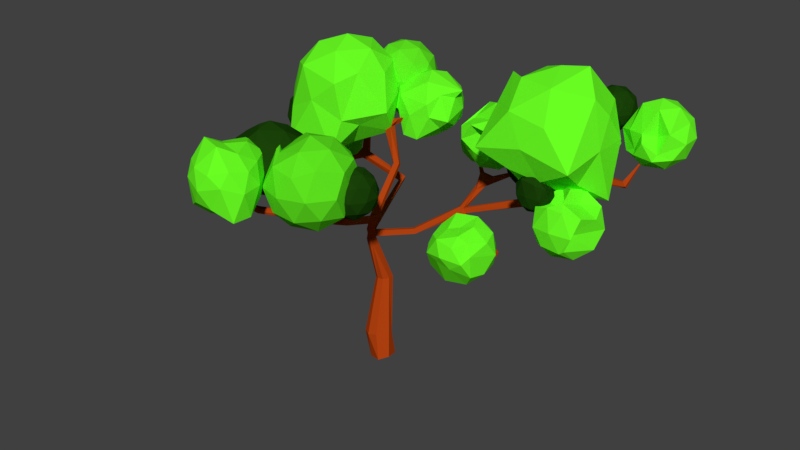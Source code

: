 # Source: lowPolyTree1.blend  (saved by Blender 2.79.0; exported with 4.5.12 LTS)
import bpy
from mathutils import Matrix  # noqa: F401  (used for matrix-valued properties, if any)

bpy.ops.wm.read_factory_settings(use_empty=True)
scene = bpy.context.scene
scene.name = 'Scene'

# ---- collections
col_collection_1 = bpy.data.collections.new('Collection 1'); scene.collection.children.link(col_collection_1)

# ---- materials (node trees are filled in below, after node groups)
mat_leavesprime = bpy.data.materials.new('LeavesPrime')
mat_leavesprime.alpha_threshold = 0.0
mat_leavesprime.use_transparent_shadow = False
mat_leavesprime.diffuse_color = (0.1441, 1.0, 0.01681, 1.0)
mat_leavesprime.roughness = 0.5
mat_material_003 = bpy.data.materials.new('Material.003')
mat_material_003.alpha_threshold = 0.0
mat_material_003.use_transparent_shadow = False
mat_material_003.diffuse_color = (0.1144, 0.7835, 0.0137, 1.0)
mat_material_003.roughness = 0.5
mat_material_019 = bpy.data.materials.new('Material.019')
mat_material_019.alpha_threshold = 0.0
mat_material_019.use_transparent_shadow = False
mat_material_019.diffuse_color = (0.01033, 0.05127, 0.002732, 1.0)
mat_material_019.roughness = 0.5
mat_material_004 = bpy.data.materials.new('Material.004')
mat_material_004.alpha_threshold = 0.0
mat_material_004.use_transparent_shadow = False
mat_material_004.diffuse_color = (0.1144, 0.7835, 0.0137, 1.0)
mat_material_004.roughness = 0.5
mat_material = bpy.data.materials.new('Material')
mat_material.alpha_threshold = 0.0
mat_material.use_transparent_shadow = False
mat_material.diffuse_color = (0.1144, 0.7835, 0.0137, 1.0)
mat_material.roughness = 0.5
mat_material_002 = bpy.data.materials.new('Material.002')
mat_material_002.alpha_threshold = 0.0
mat_material_002.use_transparent_shadow = False
mat_material_002.diffuse_color = (0.1144, 0.7835, 0.0137, 1.0)
mat_material_002.roughness = 0.5
mat_stump = bpy.data.materials.new('Stump')
mat_stump.alpha_threshold = 0.0
mat_stump.use_transparent_shadow = False
mat_stump.diffuse_color = (0.4452, 0.05286, 0.005182, 1.0)
mat_stump.roughness = 0.5
mat_stump.line_color = (0.0, 0.0, 0.0, 1.0)

# ---- material node trees

# ---- world
world_world = bpy.data.worlds.new('World'); scene.world = world_world
world_world.color = (0.05088, 0.05088, 0.05088)
world_world.use_sun_shadow = False
world_world.sun_shadow_jitter_overblur = 0.0
world_world.cycles.sampling_method = 'MANUAL'

# ---- meshes
me_icosphere_010 = bpy.data.meshes.new('Icosphere.010')
me_icosphere_010.from_pydata([(0.0, 0.0, -1.607), (1.163, -0.845, -0.7188), (-0.8166, -1.738, -1.328), (-2.524, 0.3685, -1.632), (-0.4442, 1.367, -0.7188), (1.163, 0.845, -0.7188), (0.786, -1.464, 0.6229), (-1.163, -0.845, 0.7188), (-1.163, 0.845, 0.7188), (0.1944, 1.247, 0.8607), (1.438, 0.0, 0.7188), (0.0, 0.007099, 1.608), (-0.04694, -0.9235, -2.098), (0.6508, -0.5147, -1.478), (0.7744, -1.651, -1.421), (1.632, 0.08992, -1.068), (0.6836, 0.4966, -1.367), (-0.845, 0.0, -1.367), (-1.106, -0.8036, -0.845), (-0.2611, 0.8036, -1.367), (-1.106, 0.8036, -0.845), (0.4225, 1.3, -0.845), (1.862, -0.4194, -0.298), (1.529, 0.4967, 0.0), (0.0, -1.607, 0.0), (0.9848, -1.409, -0.4781), (-1.862, -0.4194, -0.298), (-0.9848, -1.409, -0.4781), (-0.9447, 1.3, 0.0), (-1.529, 0.4967, 0.0), (0.9447, 1.3, 0.0), (0.0, 1.607, 0.0), (1.106, -0.803, 0.8448), (-0.5741, -1.324, 0.8547), (-1.308, 0.002439, 0.8494), (0.03453, 1.08, 1.105), (1.106, 0.8036, 0.845), (0.2348, -0.7818, 1.321), (0.8994, 0.01192, 1.334), (-0.6836, -0.4966, 1.367), (-1.258, 0.4703, 0.6994), (0.2772, 0.8029, 1.348), (6.76, 0.9194, -1.723), (8.083, -0.03009, -0.8796), (6.272, -0.581, -0.748), (4.968, 0.9432, -1.305), (5.816, 2.538, -0.532), (8.036, 1.847, -0.748), (7.357, -0.6786, 0.7212), (5.353, 0.8068, 1.434), (5.483, 1.847, 0.8296), (7.247, 2.42, 0.8296), (8.337, 0.9194, 0.8296), (6.76, 0.9371, 1.869), (6.473, 0.03749, -1.46), (7.51, 0.3743, -1.46), (7.223, -0.5076, -0.8865), (8.517, 0.944, -1.558), (7.51, 1.464, -1.46), (5.832, 0.9194, -1.46), (5.546, 0.03738, -0.8871), (6.473, 1.801, -1.46), (5.546, 1.801, -0.8865), (7.902, 2.522, -0.5651), (8.437, 0.3743, 0.04083), (8.437, 1.464, 0.04083), (6.76, -0.8444, 0.04083), (8.221, -0.7948, -0.3045), (5.082, 0.3743, 0.04083), (5.298, -0.7948, -0.3045), (5.723, 2.346, 0.04083), (5.082, 1.464, 0.04083), (7.796, 2.346, 0.04083), (6.76, 2.683, 0.04083), (8.123, 0.4818, 1.371), (6.182, -0.5814, 0.8899), (5.259, 0.9194, 0.9681), (6.296, 2.346, 0.9681), (7.974, 1.801, 0.9681), (7.046, 0.03749, 1.541), (7.54, 1.099, 1.972), (5.96, 0.2906, 1.538), (6.002, 1.466, 1.544), (7.046, 1.801, 1.541), (0.9729, 1.515, -0.7527), (1.696, 0.9893, -0.1999), (0.6965, 0.6644, -0.1999), (0.07846, 1.515, -0.1999), (0.6965, 2.366, -0.1999), (1.696, 2.041, -0.1999), (1.249, 0.6644, 0.6946), (0.2493, 0.9893, 0.6946), (0.2493, 2.041, 0.6946), (1.249, 2.366, 0.6946), (1.867, 1.515, 0.6946), (0.9729, 1.515, 1.247), (0.8104, 1.015, -0.6033), (1.398, 1.206, -0.6033), (1.236, 0.706, -0.2784), (1.824, 1.515, -0.2784), (1.398, 1.824, -0.6033), (0.4472, 1.515, -0.6033), (0.2847, 1.015, -0.2784), (0.8104, 2.015, -0.6033), (0.2847, 2.015, -0.2784), (1.236, 2.324, -0.2784), (1.924, 1.206, 0.2473), (1.924, 1.824, 0.2473), (0.9729, 0.515, 0.2473), (1.561, 0.706, 0.2473), (0.02182, 1.206, 0.2473), (0.3851, 0.706, 0.2473), (0.3851, 2.324, 0.2473), (0.02182, 1.824, 0.2473), (1.561, 2.324, 0.2473), (0.9729, 2.515, 0.2473), (1.661, 1.015, 0.7731), (0.71, 0.706, 0.7731), (0.1222, 1.515, 0.7731), (0.71, 2.324, 0.7731), (1.661, 2.015, 0.7731), (1.135, 1.015, 1.098), (1.499, 1.515, 1.098), (0.5476, 1.206, 1.098), (0.5476, 1.824, 1.098), (1.135, 2.015, 1.098), (-1.591, 0.3188, -2.38), (-0.8678, -0.2069, -1.827), (-1.868, -0.5318, -1.827), (-2.486, 0.3188, -1.827), (-1.868, 1.169, -1.827), (-0.8678, 0.8445, -1.827), (-1.315, -0.5318, -0.9328), (-2.315, -0.2069, -0.9328), (-2.315, 0.8445, -0.9328), (-1.315, 1.169, -0.9328), (-0.697, 0.3188, -0.9328), (-1.591, 0.3188, -0.38), (-1.754, -0.1812, -2.231), (-1.166, 0.009805, -2.231), (-1.329, -0.4902, -1.906), (-0.7408, 0.3188, -1.906), (-1.166, 0.6278, -2.231), (-2.117, 0.3188, -2.231), (-2.28, -0.1812, -1.906), (-1.754, 0.8188, -2.231), (-2.28, 0.8188, -1.906), (-1.329, 1.128, -1.906), (-0.6403, 0.009803, -1.38), (-0.6403, 0.6278, -1.38), (-1.591, -0.6812, -1.38), (-1.004, -0.4902, -1.38), (-2.542, 0.009803, -1.38), (-2.179, -0.4902, -1.38), (-2.179, 1.128, -1.38), (-2.542, 0.6278, -1.38), (-1.004, 1.128, -1.38), (-1.591, 1.319, -1.38), (-0.9032, -0.1812, -0.8542), (-1.854, -0.4902, -0.8542), (-2.442, 0.3188, -0.8542), (-1.854, 1.128, -0.8542), (-0.9032, 0.8188, -0.8542), (-1.429, -0.1812, -0.5293), (-1.066, 0.3188, -0.5293), (-2.017, 0.009805, -0.5293), (-2.017, 0.6278, -0.5293), (-1.429, 0.8188, -0.5293), (2.547, -4.278, -2.237), (3.508, -4.976, -1.503), (2.18, -5.408, -1.503), (1.359, -4.278, -1.503), (2.18, -3.148, -1.503), (3.385, -3.634, -1.446), (2.914, -5.408, -0.3149), (1.139, -3.945, 0.2086), (1.586, -3.58, -0.3149), (2.914, -3.148, -0.3149), (3.727, -4.28, -0.3146), (2.547, -4.278, 0.4192), (2.332, -4.942, -2.038), (3.112, -4.689, -2.038), (2.896, -5.353, -1.607), (3.677, -4.278, -1.607), (3.112, -3.868, -2.038), (1.849, -4.278, -2.038), (1.633, -4.942, -1.607), (2.332, -3.614, -2.038), (1.662, -3.627, -1.594), (2.896, -3.204, -1.607), (3.81, -4.689, -0.9088), (3.632, -3.972, -0.8625), (2.547, -5.606, -0.9088), (3.328, -5.353, -0.9088), (1.284, -4.689, -0.9088), (1.767, -5.353, -0.9088), (1.767, -3.204, -0.9088), (1.462, -3.972, -0.8625), (3.328, -3.204, -0.9088), (2.547, -2.95, -0.9088), (3.334, -4.951, -0.1536), (2.198, -5.353, -0.2106), (1.542, -4.224, -0.1699), (2.198, -3.204, -0.2106), (3.461, -3.614, -0.2106), (2.763, -4.942, 0.2209), (3.244, -4.288, 0.2092), (1.987, -4.871, -0.03064), (1.982, -3.868, 0.2209), (2.763, -3.614, 0.2209), (1.03, -4.255, -1.736), (1.817, -4.826, -1.135), (0.7302, -5.179, -1.135), (0.1165, -4.28, -1.074), (0.7302, -3.331, -1.135), (1.817, -3.684, -1.135), (1.331, -5.179, -0.1634), (0.07399, -4.658, -0.1887), (0.2443, -3.684, -0.1634), (1.331, -3.331, -0.1634), (2.002, -4.255, -0.1634), (1.03, -4.255, 0.4372), (0.854, -4.798, -1.574), (1.493, -4.591, -1.574), (1.316, -5.134, -1.221), (1.69, -4.37, -0.9388), (1.493, -3.919, -1.574), (0.4593, -4.255, -1.574), (0.2827, -4.798, -1.221), (0.854, -3.712, -1.574), (0.2827, -3.712, -1.221), (1.316, -3.376, -1.221), (2.064, -4.591, -0.6493), (2.064, -3.919, -0.6493), (1.03, -5.342, -0.6493), (1.669, -5.134, -0.6493), (-0.002862, -4.591, -0.6493), (0.3918, -5.134, -0.6493), (0.3918, -3.376, -0.6493), (-0.002862, -3.919, -0.6493), (1.669, -3.376, -0.6493), (1.03, -3.169, -0.6493), (1.797, -4.78, -0.08081), (0.7449, -5.134, -0.07808), (0.1062, -4.255, -0.07809), (0.7449, -3.376, -0.07808), (1.778, -3.712, -0.07809), (1.059, -4.727, 0.3224), (1.602, -4.255, 0.2749), (0.8417, -4.46, 0.3623), (0.5669, -4.082, 0.1624), (1.208, -3.786, 0.224), (1.075, -5.959, -1.662), (1.931, -6.558, -1.469), (0.7981, -6.81, -1.109), (0.08115, -6.033, -1.448), (0.7981, -5.108, -1.109), (1.798, -5.433, -1.109), (1.351, -6.81, -0.2145), (0.3401, -6.455, -0.1215), (0.3509, -5.433, -0.2145), (1.409, -4.893, -0.1277), (1.969, -5.959, -0.2145), (1.075, -5.958, 0.3426), (0.9121, -6.459, -1.512), (1.5, -6.268, -1.512), (1.337, -6.768, -1.187), (2.003, -6.017, -1.453), (1.5, -5.65, -1.512), (0.5488, -5.959, -1.512), (0.3154, -6.51, -1.423), (0.9121, -5.459, -1.512), (0.3863, -5.459, -1.187), (1.337, -5.15, -1.187), (2.091, -6.265, -0.7033), (2.026, -5.65, -0.6617), (1.075, -6.959, -0.6617), (1.698, -6.716, -0.5092), (0.05836, -6.265, -0.7033), (0.4508, -6.716, -0.5092), (0.4867, -5.15, -0.6617), (0.1235, -5.65, -0.6617), (1.662, -5.15, -0.6617), (1.075, -4.959, -0.6617), (1.765, -6.452, -0.115), (0.8116, -6.768, -0.1359), (0.2239, -5.959, -0.1359), (0.6967, -4.723, 0.03613), (1.763, -5.459, -0.1359), (1.283, -6.376, 0.4404), (1.601, -5.958, 0.1918), (0.5978, -6.176, 0.4681), (0.6492, -5.65, 0.189), (1.272, -5.328, 0.2419), (3.379, -3.634, -1.957), (3.921, -4.028, -1.543), (3.172, -4.271, -1.543), (2.71, -3.634, -1.543), (3.172, -2.997, -1.543), (3.921, -3.24, -1.543), (3.586, -4.271, -0.873), (2.837, -4.028, -0.873), (2.837, -3.24, -0.873), (3.586, -2.997, -0.873), (4.049, -3.634, -0.873), (3.379, -3.634, -0.4591), (3.258, -4.008, -1.845), (3.698, -3.865, -1.845), (3.576, -4.24, -1.602), (4.016, -3.634, -1.602), (3.698, -3.403, -1.845), (2.986, -3.634, -1.845), (2.864, -4.008, -1.602), (3.258, -3.26, -1.845), (2.864, -3.26, -1.602), (3.576, -3.028, -1.602), (4.091, -3.865, -1.208), (4.091, -3.403, -1.208), (3.379, -4.383, -1.208), (3.819, -4.24, -1.208), (2.667, -3.865, -1.208), (2.939, -4.24, -1.208), (2.939, -3.028, -1.208), (2.667, -3.403, -1.208), (3.819, -3.028, -1.208), (3.379, -2.885, -1.208), (3.895, -4.008, -0.8142), (3.182, -4.24, -0.8142), (2.742, -3.634, -0.8142), (3.182, -3.028, -0.8142), (3.895, -3.26, -0.8142), (3.501, -4.008, -0.5709), (3.773, -3.634, -0.5709), (3.061, -3.865, -0.5709), (3.061, -3.403, -0.5709), (3.501, -3.26, -0.5709), (-1.695, 1.071, -3.566), (-0.9712, 0.5454, -3.013), (-1.971, 0.2204, -3.013), (-2.589, 1.071, -3.013), (-1.971, 1.922, -3.013), (-0.9712, 1.597, -3.013), (-1.418, 0.2204, -2.119), (-2.418, 0.5454, -2.119), (-2.418, 1.597, -2.119), (-1.418, 1.922, -2.119), (-0.8004, 1.071, -2.119), (-1.695, 1.071, -1.566), (-1.857, 0.5711, -3.416), (-1.269, 0.7621, -3.416), (-1.432, 0.2621, -3.092), (-0.8442, 1.071, -3.092), (-1.269, 1.38, -3.416), (-2.221, 1.071, -3.416), (-2.383, 0.5711, -3.092), (-1.857, 1.571, -3.416), (-2.383, 1.571, -3.092), (-1.432, 1.88, -3.092), (-0.7437, 0.7621, -2.566), (-0.7437, 1.38, -2.566), (-1.695, 0.07109, -2.566), (-1.107, 0.2621, -2.566), (-2.646, 0.7621, -2.566), (-2.283, 0.2621, -2.566), (-2.283, 1.88, -2.566), (-2.646, 1.38, -2.566), (-1.107, 1.88, -2.566), (-1.695, 2.071, -2.566), (-1.007, 0.5711, -2.04), (-1.958, 0.2621, -2.04), (-2.545, 1.071, -2.04), (-1.958, 1.88, -2.04), (-1.007, 1.571, -2.04), (-1.532, 0.5711, -1.715), (-1.169, 1.071, -1.715), (-2.12, 0.7621, -1.715), (-2.12, 1.38, -1.715), (-1.532, 1.571, -1.715), (-2.123, 1.508, -2.133), (-1.4, 0.982, -1.58), (-2.4, 0.657, -1.58), (-3.018, 1.508, -1.58), (-2.4, 2.358, -1.58), (-1.4, 2.033, -1.58), (-1.847, 0.657, -0.6854), (-2.847, 0.982, -0.6854), (-2.847, 2.033, -0.6854), (-1.847, 2.358, -0.6854), (-1.229, 1.508, -0.6855), (-2.123, 1.508, -0.1327), (-2.286, 1.008, -1.983), (-1.698, 1.199, -1.983), (-1.861, 0.6987, -1.658), (-1.273, 1.508, -1.658), (-1.698, 1.817, -1.97), (-2.649, 1.508, -1.983), (-2.812, 1.008, -1.658), (-2.293, 2.019, -1.653), (-2.812, 2.008, -1.658), (-1.861, 2.317, -1.658), (-1.106, 1.17, -1.412), (-1.172, 1.817, -1.133), (-2.123, 0.5077, -1.133), (-1.536, 0.6987, -1.133), (-3.14, 1.17, -1.412), (-2.711, 0.6987, -1.133), (-2.325, 2.024, -1.17), (-3.074, 1.817, -1.133), (-1.921, 2.024, -1.17), (-2.123, 2.508, -1.133), (-1.435, 1.008, -0.6069), (-2.386, 0.6987, -0.6069), (-2.974, 1.508, -0.6069), (-2.386, 2.317, -0.6069), (-1.435, 2.008, -0.6069), (-1.961, 1.008, -0.282), (-1.598, 1.508, -0.282), (-2.549, 1.199, -0.282), (-2.537, 1.822, -0.3), (-1.919, 2.232, -0.6276), (2.231, 1.216, -1.339), (2.95, 0.6723, -0.8186), (1.994, 0.1761, -1.121), (1.336, 1.215, -0.7871), (1.954, 2.067, -0.7861), (2.954, 1.742, -0.7861), (2.739, 0.3124, -0.05267), (1.506, 0.6903, 0.1077), (1.507, 1.742, 0.1084), (2.507, 2.067, 0.1084), (3.165, 1.118, 0.0384), (2.231, 1.217, 0.6572), (2.069, 0.7146, -1.193), (2.656, 0.9074, -1.19), (2.456, 0.2308, -1.176), (3.082, 1.216, -0.8646), (2.656, 1.525, -1.19), (1.705, 1.216, -1.19), (1.546, 0.7011, -0.8916), (2.068, 1.716, -1.19), (1.543, 1.716, -0.8646), (2.494, 2.025, -0.8646), (3.298, 0.6211, -0.5419), (3.199, 1.484, -0.3683), (2.231, 0.1524, -0.4519), (2.806, 0.3498, -0.4405), (1.164, 0.6211, -0.5419), (1.656, 0.3498, -0.4405), (1.643, 2.025, -0.3389), (1.263, 1.484, -0.3683), (2.819, 2.025, -0.3389), (2.231, 2.216, -0.3389), (2.941, 0.719, 0.176), (1.737, 0.3539, 0.02402), (1.356, 1.183, 0.157), (1.968, 2.025, 0.1869), (2.919, 1.716, 0.1869), (2.463, 0.7207, 0.4759), (3.304, 1.28, 0.2435), (1.21, 0.9647, 0.2139), (1.787, 1.528, 0.503), (2.393, 1.716, 0.5118), (5.454, -1.486, -4.07), (6.174, -2.015, -3.515), (5.244, -2.344, -3.169), (4.658, -1.591, -3.443), (5.177, -0.6356, -3.517), (6.177, -0.9605, -3.517), (5.73, -2.337, -2.623), (4.836, -1.982, -2.628), (4.73, -0.9605, -2.623), (5.73, -0.6356, -2.623), (6.288, -1.469, -2.626), (5.454, -1.573, -2.381), (5.291, -1.986, -3.921), (5.879, -1.795, -3.921), (5.661, -2.301, -3.306), (6.27, -1.523, -3.57), (5.879, -1.177, -3.921), (4.928, -1.486, -3.921), (4.766, -1.986, -3.596), (5.291, -0.9862, -3.921), (4.765, -0.9862, -3.596), (5.716, -0.6772, -3.596), (6.154, -2.06, -2.881), (6.396, -1.186, -3.064), (5.454, -2.489, -2.942), (6.039, -2.295, -3.058), (4.754, -2.06, -2.881), (4.868, -2.295, -3.058), (4.866, -0.6772, -3.07), (4.511, -1.186, -3.064), (6.041, -0.6772, -3.07), (5.454, -0.4862, -3.07), (5.961, -1.935, -2.558), (5.19, -2.295, -2.545), (4.724, -1.452, -2.55), (5.191, -0.6772, -2.545), (6.142, -0.9862, -2.545), (5.713, -2.026, -2.392), (5.812, -1.443, -2.295), (5.167, -1.769, -2.437), (5.024, -1.179, -2.226), (5.616, -0.9862, -2.22), (6.961, -0.2358, -1.919), (7.338, -0.5097, -1.631), (6.817, -0.6791, -1.63), (6.495, -0.2358, -1.631), (6.817, 0.2076, -1.631), (7.338, 0.03822, -1.631), (7.182, -0.7067, -0.9151), (6.485, -0.5162, -1.106), (6.584, 0.03822, -1.164), (7.105, 0.2076, -1.164), (7.428, -0.2358, -1.164), (6.961, -0.2368, -0.8671), (6.877, -0.4963, -1.841), (7.183, -0.3968, -1.841), (7.098, -0.6574, -1.671), (7.405, -0.2358, -1.671), (7.183, -0.07472, -1.841), (6.687, -0.2358, -1.841), (6.603, -0.4963, -1.671), (6.877, 0.02481, -1.841), (6.603, 0.02481, -1.671), (7.098, 0.1859, -1.671), (7.457, -0.3968, -1.397), (7.457, -0.07472, -1.397), (6.961, -0.7674, -1.303), (7.32, -0.6609, -1.366), (6.466, -0.3968, -1.397), (6.603, -0.6609, -1.366), (6.655, 0.1859, -1.397), (6.466, -0.07472, -1.397), (7.268, 0.1859, -1.397), (6.961, 0.2854, -1.397), (7.436, -0.5042, -1.052), (6.761, -0.6862, -0.8636), (6.518, -0.2358, -1.123), (6.824, 0.1859, -1.123), (7.32, 0.02481, -1.123), (7.106, -0.5202, -0.7385), (7.245, -0.2363, -0.9491), (6.648, -0.4053, -0.8778), (6.74, -0.07472, -0.9541), (7.046, 0.02481, -0.9541), (4.506, 1.266, -1.838), (5.054, 0.7069, -1.128), (4.199, 0.6004, -1.164), (3.702, 1.249, -1.205), (4.23, 2.116, -1.285), (5.23, 1.791, -1.285), (4.783, 0.4152, -0.3918), (3.829, 0.5597, -0.4761), (3.783, 1.791, -0.3905), (4.783, 2.116, -0.3905), (5.206, 0.8915, -0.4725), (4.506, 1.266, 0.1623), (4.344, 0.7657, -1.688), (4.932, 0.9567, -1.688), (4.779, 0.5147, -1.326), (5.299, 1.255, -1.312), (4.932, 1.575, -1.688), (3.98, 1.266, -1.688), (3.931, 0.7444, -1.263), (4.344, 1.766, -1.688), (3.818, 1.766, -1.363), (4.769, 2.075, -1.363), (5.403, 0.9412, -0.7933), (5.457, 1.575, -0.8377), (4.506, 0.7681, -0.5103), (5.094, 0.4568, -0.8376), (3.61, 0.9412, -0.7933), (3.918, 0.4568, -0.8376), (3.918, 2.075, -0.8377), (3.555, 1.575, -0.8377), (5.094, 2.075, -0.8377), (4.506, 2.266, -0.8377), (5.159, 0.6119, -0.3932), (4.233, 0.4598, -0.3303), (3.882, 0.9234, -0.3423), (4.243, 2.075, -0.312), (5.194, 1.766, -0.312), (4.757, 0.7922, -0.1378), (5.145, 1.327, -0.2001), (3.954, 1.016, -0.3396), (4.081, 1.575, 0.01293), (4.669, 1.766, 0.01293), (5.348, 2.309, -2.704), (5.979, 1.716, -2.028), (5.071, 1.458, -2.151), (4.453, 2.309, -2.151), (5.071, 3.16, -2.151), (6.068, 2.789, -1.919), (5.629, 1.463, -1.262), (4.624, 1.783, -1.256), (4.624, 2.835, -1.256), (5.624, 3.16, -1.256), (6.242, 2.309, -1.256), (5.348, 2.309, -0.7036), (5.185, 1.809, -2.554), (5.773, 2.0, -2.554), (5.611, 1.5, -2.229), (6.198, 2.309, -2.229), (5.774, 2.616, -2.551), (4.822, 2.309, -2.554), (4.678, 1.796, -2.205), (5.056, 2.482, -2.029), (4.665, 2.74, -1.88), (5.611, 3.118, -2.229), (6.255, 1.968, -1.645), (6.299, 2.618, -1.704), (5.348, 1.309, -1.704), (5.919, 1.488, -1.681), (4.441, 1.968, -1.645), (4.777, 1.488, -1.681), (4.76, 3.118, -1.704), (4.397, 2.618, -1.704), (5.936, 3.118, -1.704), (5.348, 3.309, -1.704), (6.043, 1.815, -1.186), (5.045, 1.536, -1.226), (4.497, 2.309, -1.178), (5.085, 3.118, -1.178), (6.036, 2.809, -1.178), (5.696, 1.958, -1.09), (6.162, 2.236, -1.408), (4.626, 2.016, -1.37), (4.907, 2.614, -0.882), (5.51, 2.809, -0.853), (3.646, 1.873, -2.111), (4.129, 1.521, -1.741), (3.461, 1.304, -1.741), (3.047, 1.873, -1.741), (3.461, 2.442, -1.741), (4.129, 2.225, -1.741), (3.83, 1.304, -1.143), (3.162, 1.521, -1.143), (3.162, 2.225, -1.143), (3.83, 2.442, -1.143), (4.244, 1.873, -1.143), (3.646, 1.873, -0.7737), (3.537, 1.539, -2.011), (3.93, 1.666, -2.011), (3.821, 1.332, -1.794), (4.214, 1.873, -1.794), (3.93, 2.08, -2.011), (3.294, 1.873, -2.011), (3.185, 1.539, -1.794), (3.537, 2.207, -2.011), (3.185, 2.207, -1.794), (3.821, 2.414, -1.794), (4.282, 1.666, -1.442), (4.282, 2.08, -1.442), (3.646, 1.204, -1.442), (4.039, 1.332, -1.442), (3.01, 1.666, -1.442), (3.252, 1.332, -1.442), (3.252, 2.414, -1.442), (3.01, 2.08, -1.442), (4.039, 2.414, -1.442), (3.646, 2.542, -1.442), (4.106, 1.539, -1.091), (3.47, 1.332, -1.091), (3.077, 1.873, -1.091), (3.47, 2.414, -1.091), (4.106, 2.207, -1.091), (3.754, 1.539, -0.8735), (3.997, 1.873, -0.8735), (3.361, 1.666, -0.8735), (3.361, 2.08, -0.8735), (3.754, 2.207, -0.8735), (7.956, -0.1441, -2.984), (8.345, -0.9101, -2.43), (7.68, -0.9948, -2.431), (7.084, -0.1603, -2.431), (7.68, 0.7065, -2.431), (8.68, 0.3816, -2.431), (8.195, -0.8797, -1.368), (7.234, -0.6694, -1.538), (7.233, 0.3812, -1.537), (8.233, 0.7065, -1.537), (8.819, -0.1924, -1.598), (7.956, -0.1438, -0.985), (7.794, -0.6441, -2.835), (8.382, -0.4531, -2.835), (8.219, -0.9531, -2.51), (8.802, -0.1475, -2.51), (8.382, 0.1649, -2.835), (7.431, -0.1441, -2.835), (7.403, -0.7406, -2.509), (7.794, 0.3559, -2.835), (7.268, 0.3559, -2.51), (8.219, 0.6649, -2.51), (8.348, -0.8542, -1.981), (8.907, 0.1649, -1.984), (7.956, -1.104, -1.926), (8.541, -0.9552, -1.984), (7.565, -0.8542, -1.981), (7.371, -0.9552, -1.984), (7.369, 0.6649, -1.984), (7.005, 0.1649, -1.984), (8.544, 0.6649, -1.984), (7.956, 0.8559, -1.984), (8.62, -0.6368, -1.481), (7.722, -0.8682, -1.334), (7.139, -0.1934, -1.522), (7.693, 0.6649, -1.458), (8.644, 0.355, -1.459), (8.039, -0.6204, -1.208), (8.213, -0.0637, -1.385), (7.953, -0.3269, -1.528), (7.531, 0.1649, -1.134), (8.119, 0.3559, -1.133), (8.922, 2.701, -1.042), (9.645, 2.176, -0.4887), (8.646, 1.85, -0.4892), (8.028, 2.701, -0.4892), (8.646, 3.551, -0.4892), (9.59, 3.186, -0.3285), (9.104, 2.246, 0.04065), (8.335, 2.101, 0.0846), (8.199, 3.228, 0.4033), (9.198, 3.551, 0.4052), (9.692, 2.864, 0.3849), (8.922, 2.701, 0.958), (8.76, 2.201, -0.8926), (9.347, 2.392, -0.8926), (9.185, 1.892, -0.5677), (9.773, 2.701, -0.5677), (9.347, 3.01, -0.8926), (8.396, 2.701, -0.8926), (8.234, 2.201, -0.5677), (8.76, 3.201, -0.8926), (8.237, 3.198, -0.5579), (9.185, 3.51, -0.5677), (9.873, 2.392, -0.04199), (9.873, 3.01, -0.04199), (8.922, 1.703, -0.04213), (9.26, 1.998, -0.3806), (7.971, 2.392, -0.04199), (8.584, 1.998, -0.3806), (8.334, 3.51, -0.04199), (7.971, 3.01, -0.04199), (9.51, 3.51, -0.04199), (8.922, 3.701, -0.04199), (9.495, 2.138, 0.2149), (8.796, 1.919, 0.1306), (8.175, 2.837, 0.4663), (8.658, 3.511, 0.4794), (9.631, 3.236, 0.3951), (9.084, 2.201, 0.8084), (9.448, 2.701, 0.8087), (8.497, 2.392, 0.8082), (8.396, 3.26, 0.2581), (9.091, 3.224, 0.7614), (7.322, 3.04, -0.4752), (7.802, 2.691, -0.1088), (7.139, 2.476, -0.1088), (6.729, 3.04, -0.1088), (7.139, 3.604, -0.1088), (7.802, 3.388, -0.1088), (7.505, 2.476, 0.4841), (6.842, 2.691, 0.4841), (6.842, 3.388, 0.4841), (7.505, 3.604, 0.4841), (7.915, 3.04, 0.4841), (7.322, 3.04, 0.8505), (7.214, 2.708, -0.3762), (7.604, 2.835, -0.3762), (7.496, 2.503, -0.1609), (7.886, 3.04, -0.1609), (7.604, 3.245, -0.3762), (6.973, 3.04, -0.3762), (6.866, 2.708, -0.1609), (7.214, 3.371, -0.3762), (6.866, 3.371, -0.1609), (7.496, 3.576, -0.1609), (7.952, 2.835, 0.1876), (7.952, 3.245, 0.1876), (7.322, 2.377, 0.1876), (7.712, 2.503, 0.1876), (6.692, 2.835, 0.1876), (6.932, 2.503, 0.1876), (6.932, 3.576, 0.1876), (6.692, 3.245, 0.1876), (7.712, 3.576, 0.1876), (7.322, 3.703, 0.1876), (7.778, 2.708, 0.5361), (7.148, 2.503, 0.5361), (6.758, 3.04, 0.5361), (7.148, 3.576, 0.5361), (7.778, 3.371, 0.5361), (7.43, 2.708, 0.7515), (7.67, 3.04, 0.7515), (7.04, 2.835, 0.7515), (7.04, 3.245, 0.7515), (7.43, 3.371, 0.7515), (1.492, 0.8818, -2.87), (2.372, -1.798, -3.155), (1.993, -1.515, -3.579), (2.177, -1.451, -3.694), (2.286, -0.6274, -1.728), (2.329, -0.5399, -1.781), (2.404, -1.828, -2.9), (2.571, -1.725, -2.873), (-0.339, 0.9779, -2.793), (2.033, -1.499, -3.829), (2.458, -1.529, -7.91), (2.133, -1.276, -3.699), (2.557, -1.691, -3.084), (1.881, -1.315, -3.677), (3.977, 0.6481, -3.064), (1.356, 0.1817, -0.9224), (-0.3624, 1.078, -2.758), (5.695, 1.291, -2.415), (2.268, -1.698, -3.125), (4.26, 1.216, -2.521), (2.483, -1.782, -3.144), (-0.2022, 1.171, -2.624), (6.833, 1.818, -1.372), (-0.456, 1.062, -2.655), (1.814, -1.207, -3.729), (2.458, -1.591, -3.066), (2.061, -1.203, -3.897), (5.825, 1.261, -2.51), (1.652, 0.1866, -0.9141), (5.827, 1.332, -2.565), (-0.08825, 0.9049, -2.658), (2.021, -1.182, -3.716), (6.827, 2.611, -0.338), (6.82, 2.507, -0.5294), (6.612, 2.515, -0.5203), (8.548, 1.839, -1.501), (6.904, 1.752, -1.628), (7.032, 1.941, -1.375), (8.443, 1.783, -1.312), (4.025, 1.525, -2.274), (3.968, 1.38, -2.186), (3.84, 0.5913, -3.066), (3.996, 1.17, -2.512), (6.757, 1.836, -1.75), (6.759, 1.678, -1.637), (3.976, 0.7459, -3.126), (2.911, -0.3822, -3.904), (2.252, -0.7064, -5.355), (1.437, -0.02858, -0.9703), (1.19, 0.009069, -0.8305), (0.5321, -0.01745, -0.9724), (1.462, 0.1051, -0.7577), (-0.4982, 0.868, -2.83), (7.673, 0.955, -2.492), (7.74, 1.049, -2.386), (7.668, 1.159, -2.493), (7.828, 1.119, -2.418), (4.025, 0.6224, -3.369), (5.456, 0.1692, -4.008), (5.376, 0.07277, -3.944), (5.55, 0.1014, -3.962), (-0.3944, 1.038, -2.46), (-0.7178, 1.703, -1.674), (-0.6099, 1.721, -1.565), (-0.6363, 1.578, -1.531), (-0.745, 1.563, -1.639), (2.502, -1.889, -2.843), (2.843, -3.273, -2.511), (2.668, -3.22, -2.448), (2.915, -3.335, -2.136), (3.449, -3.62, -1.667), (2.657, -3.526, -2.449), (2.577, -3.401, -2.284), (0.9698, -4.887, -2.094), (0.9119, -4.8, -1.99), (1.046, -4.819, -1.904), (1.102, -4.905, -2.004), (1.957, -0.8894, -5.415), (2.423, -1.011, -5.334), (2.125, -1.189, -5.357), (2.895, -1.298, -7.668), (3.009, -1.731, -7.56), (2.77, -1.951, -7.66), (2.066, -1.44, -7.065), (2.535, -1.161, -7.023), (2.328, -1.898, -6.931), (2.7, -3.094, -2.378), (2.689, -3.173, -2.539), (1.34, 0.7641, -3.024), (6.994, 1.945, -1.615), (8.393, 1.759, -1.49), (3.837, 0.5983, -3.344), (2.063, -0.7239, -5.407), (1.882, -1.395, -4.002), (3.96, 0.4698, -3.178), (5.45, 0.08858, -3.795), (5.534, 0.2171, -3.857), (2.759, -3.466, -2.227), (2.416, -1.286, -7.752), (2.782, -1.318, -6.94), (2.626, -1.87, -6.857), (2.17, -1.293, -3.859), (7.404, 2.694, -0.1165), (5.147, 1.702, -1.982), (5.101, 1.741, -1.927), (3.61, 1.786, -1.887), (3.596, 1.722, -1.862), (8.779, 2.272, -0.672), (0.5208, 0.01586, -0.9189), (2.342, 0.4332, -0.4897), (-1.242, 0.6545, -3.063), (-1.22, 0.5987, -3.111), (7.944, 0.03883, -2.42), (-2.336, 1.755, -0.9313), (3.4, -3.65, -1.612), (3.43, -3.596, -1.621), (1.075, -6.082, -0.9983), (2.36, -1.801, -7.762), (1.962, -1.383, -3.805), (1.962, -1.383, -3.805), (1.962, -1.383, -3.805), (5.463, -1.856, -3.609), (5.485, -1.849, -3.563), (5.533, -1.851, -3.586), (2.456, -0.5194, -1.735), (2.484, -0.6104, -1.644), (2.339, -0.6863, -1.65), (1.676, -0.03761, -0.8882), (2.352, -1.599, -3.038), (2.087, -1.355, -3.588), (1.421, 0.9085, -3.028), (1.41, 0.7433, -2.874), (-0.1625, 1.052, -2.517), (1.831, -1.128, -3.795), (1.954, -1.025, -3.756), (6.744, 2.594, -0.5452), (6.796, 2.422, -0.4665), (6.66, 2.441, -0.4087), (6.762, 1.934, -1.494), (8.554, 1.74, -1.425), (8.424, 1.932, -1.358), (8.505, 1.912, -1.48), (4.479, 1.382, -2.342), (4.408, 1.349, -2.221), (4.364, 1.472, -2.234), (3.931, 1.424, -2.297), (4.065, 1.443, -2.18), (3.869, 0.7967, -3.147), (4.14, 1.389, -2.481), (4.105, 1.022, -2.576), (5.649, 1.38, -2.621), (5.733, 1.221, -2.44), (5.553, 1.311, -2.537), (4.06, 0.574, -3.213), (3.98, 0.5687, -3.083), (2.975, -0.4574, -3.854), (2.92, -0.4497, -3.704), (2.83, -0.3567, -3.726), (3.905, 0.4544, -3.312), (3.753, 0.6677, -3.117), (2.411, -0.8144, -5.337), (2.315, -1.177, -5.331), (1.892, -1.23, -4.003), (2.102, -1.41, -4.05), (2.342, 0.4937, -0.4918), (1.804, 0.1647, -0.6819), (1.445, 0.1782, -0.7818), (-0.541, 0.8625, -2.711), (5.796, 1.281, -2.704), (5.73, 1.159, -2.678), (5.791, 1.135, -2.541), (7.82, 1.113, -2.563), (7.719, 0.9961, -2.585), (7.685, 0.9784, -2.416), (5.511, -1.857, -3.633), (-0.759, 1.629, -1.683), (-0.6576, 1.747, -1.628), (-0.5957, 1.653, -1.519), (-0.6965, 1.536, -1.577), (2.829, -3.091, -2.392), (2.887, -3.22, -2.412), (2.831, -3.455, -2.38), (1.051, -4.915, -2.075), (0.9059, -4.839, -2.064), (0.9658, -4.787, -1.923), (1.107, -4.867, -1.933), (1.968, -1.084, -5.383), (2.071, -1.733, -6.967), (2.832, -0.3233, -3.855), (4.014, 0.7152, -3.251)], [], [(0, 13, 12), (1, 13, 15), (0, 12, 17), (0, 17, 19), (0, 19, 16), (1, 15, 22), (2, 14, 24), (3, 18, 26), (4, 20, 28), (5, 21, 30), (1, 22, 25), (2, 24, 27), (3, 26, 29), (4, 28, 31), (5, 30, 23), (6, 32, 37), (7, 33, 39), (8, 34, 40), (9, 35, 41), (10, 36, 38), (38, 41, 11), (38, 36, 41), (36, 9, 41), (41, 40, 11), (41, 35, 40), (35, 8, 40), (40, 39, 11), (40, 34, 39), (34, 7, 39), (39, 37, 11), (39, 33, 37), (33, 6, 37), (37, 38, 11), (37, 32, 38), (32, 10, 38), (23, 36, 10), (23, 30, 36), (30, 9, 36), (31, 35, 9), (31, 28, 35), (28, 8, 35), (29, 34, 8), (29, 26, 34), (26, 7, 34), (27, 33, 7), (27, 24, 33), (24, 6, 33), (25, 32, 6), (25, 22, 32), (22, 10, 32), (30, 31, 9), (30, 21, 31), (21, 4, 31), (28, 29, 8), (28, 20, 29), (20, 3, 29), (26, 27, 7), (26, 18, 27), (18, 2, 27), (24, 25, 6), (24, 14, 25), (14, 1, 25), (22, 23, 10), (22, 15, 23), (15, 5, 23), (16, 21, 5), (16, 19, 21), (19, 4, 21), (19, 20, 4), (19, 17, 20), (17, 3, 20), (17, 18, 3), (17, 12, 18), (12, 2, 18), (15, 16, 5), (15, 13, 16), (13, 0, 16), (12, 14, 2), (12, 13, 14), (13, 1, 14), (42, 55, 54), (43, 55, 57), (42, 54, 59), (42, 59, 61), (42, 61, 58), (43, 57, 64), (44, 56, 66), (45, 60, 68), (46, 62, 70), (47, 63, 72), (43, 64, 67), (44, 66, 69), (45, 68, 71), (46, 70, 73), (47, 72, 65), (48, 74, 79), (49, 75, 81), (50, 76, 82), (51, 77, 83), (52, 78, 80), (80, 83, 53), (80, 78, 83), (78, 51, 83), (83, 82, 53), (83, 77, 82), (77, 50, 82), (82, 81, 53), (82, 76, 81), (76, 49, 81), (81, 79, 53), (81, 75, 79), (75, 48, 79), (79, 80, 53), (79, 74, 80), (74, 52, 80), (65, 78, 52), (65, 72, 78), (72, 51, 78), (73, 77, 51), (73, 70, 77), (70, 50, 77), (71, 76, 50), (71, 68, 76), (68, 49, 76), (69, 75, 49), (69, 66, 75), (66, 48, 75), (67, 74, 48), (67, 64, 74), (64, 52, 74), (72, 73, 51), (72, 63, 73), (63, 46, 73), (70, 71, 50), (70, 62, 71), (62, 45, 71), (68, 69, 49), (68, 60, 69), (60, 44, 69), (66, 67, 48), (66, 56, 67), (56, 43, 67), (64, 65, 52), (64, 57, 65), (57, 47, 65), (58, 63, 47), (58, 61, 63), (61, 46, 63), (61, 62, 46), (61, 59, 62), (59, 45, 62), (59, 60, 45), (59, 54, 60), (54, 44, 60), (57, 58, 47), (57, 55, 58), (55, 42, 58), (54, 56, 44), (54, 55, 56), (55, 43, 56), (84, 97, 96), (85, 97, 99), (84, 96, 101), (84, 101, 103), (84, 103, 100), (85, 99, 106), (86, 98, 108), (87, 102, 110), (88, 104, 112), (89, 105, 114), (85, 106, 109), (86, 108, 111), (87, 110, 113), (88, 112, 115), (89, 114, 107), (90, 116, 121), (91, 117, 123), (92, 118, 124), (93, 119, 125), (94, 120, 122), (122, 125, 95), (122, 120, 125), (120, 93, 125), (125, 124, 95), (125, 119, 124), (119, 92, 124), (124, 123, 95), (124, 118, 123), (118, 91, 123), (123, 121, 95), (123, 117, 121), (117, 90, 121), (121, 122, 95), (121, 116, 122), (116, 94, 122), (107, 120, 94), (107, 114, 120), (114, 93, 120), (115, 119, 93), (115, 112, 119), (112, 92, 119), (113, 118, 92), (113, 110, 118), (110, 91, 118), (111, 117, 91), (111, 108, 117), (108, 90, 117), (109, 116, 90), (109, 106, 116), (106, 94, 116), (114, 115, 93), (114, 105, 115), (105, 88, 115), (112, 113, 92), (112, 104, 113), (104, 87, 113), (110, 111, 91), (110, 102, 111), (102, 86, 111), (108, 109, 90), (108, 98, 109), (98, 85, 109), (106, 107, 94), (106, 99, 107), (99, 89, 107), (100, 105, 89), (100, 103, 105), (103, 88, 105), (103, 104, 88), (103, 101, 104), (101, 87, 104), (101, 102, 87), (101, 96, 102), (96, 86, 102), (99, 100, 89), (99, 97, 100), (97, 84, 100), (96, 98, 86), (96, 97, 98), (97, 85, 98), (126, 139, 138), (127, 139, 141), (126, 138, 143), (126, 143, 145), (126, 145, 142), (127, 141, 148), (128, 140, 150), (129, 144, 152), (130, 146, 154), (131, 147, 156), (127, 148, 151), (128, 150, 153), (129, 152, 155), (130, 154, 157), (131, 156, 149), (132, 158, 163), (133, 159, 165), (134, 160, 166), (135, 161, 167), (136, 162, 164), (164, 167, 137), (164, 162, 167), (162, 135, 167), (167, 166, 137), (167, 161, 166), (161, 134, 166), (166, 165, 137), (166, 160, 165), (160, 133, 165), (165, 163, 137), (165, 159, 163), (159, 132, 163), (163, 164, 137), (163, 158, 164), (158, 136, 164), (149, 162, 136), (149, 156, 162), (156, 135, 162), (157, 161, 135), (157, 154, 161), (154, 134, 161), (155, 160, 134), (155, 152, 160), (152, 133, 160), (153, 159, 133), (153, 150, 159), (150, 132, 159), (151, 158, 132), (151, 148, 158), (148, 136, 158), (156, 157, 135), (156, 147, 157), (147, 130, 157), (154, 155, 134), (154, 146, 155), (146, 129, 155), (152, 153, 133), (152, 144, 153), (144, 128, 153), (150, 151, 132), (150, 140, 151), (140, 127, 151), (148, 149, 136), (148, 141, 149), (141, 131, 149), (142, 147, 131), (142, 145, 147), (145, 130, 147), (145, 146, 130), (145, 143, 146), (143, 129, 146), (143, 144, 129), (143, 138, 144), (138, 128, 144), (141, 142, 131), (141, 139, 142), (139, 126, 142), (138, 140, 128), (138, 139, 140), (139, 127, 140), (168, 181, 180), (169, 181, 183), (168, 180, 185), (168, 185, 187), (168, 187, 184), (169, 183, 190), (170, 182, 192), (171, 186, 194), (172, 188, 196), (173, 189, 198), (169, 190, 193), (170, 192, 195), (171, 194, 197), (172, 196, 199), (173, 198, 191), (174, 200, 205), (175, 201, 207), (176, 202, 208), (177, 203, 209), (178, 204, 206), (206, 209, 179), (206, 204, 209), (204, 177, 209), (209, 208, 179), (209, 203, 208), (203, 176, 208), (208, 207, 179), (208, 202, 207), (202, 175, 207), (207, 205, 179), (207, 201, 205), (201, 174, 205), (205, 206, 179), (205, 200, 206), (200, 178, 206), (191, 204, 178), (191, 198, 204), (198, 177, 204), (199, 203, 177), (199, 196, 203), (196, 176, 203), (197, 202, 176), (197, 194, 202), (194, 175, 202), (195, 201, 175), (195, 192, 201), (192, 174, 201), (193, 200, 174), (193, 190, 200), (190, 178, 200), (198, 199, 177), (198, 189, 199), (189, 172, 199), (196, 197, 176), (196, 188, 197), (188, 171, 197), (194, 195, 175), (194, 186, 195), (186, 170, 195), (192, 193, 174), (192, 182, 193), (182, 169, 193), (190, 191, 178), (190, 183, 191), (183, 173, 191), (184, 189, 173), (184, 187, 189), (187, 172, 189), (187, 188, 172), (187, 185, 188), (185, 171, 188), (185, 186, 171), (185, 180, 186), (180, 170, 186), (183, 184, 173), (183, 181, 184), (181, 168, 184), (180, 182, 170), (180, 181, 182), (181, 169, 182), (210, 223, 222), (211, 223, 225), (210, 222, 227), (210, 227, 229), (210, 229, 226), (211, 225, 232), (212, 224, 234), (213, 228, 236), (214, 230, 238), (215, 231, 240), (211, 232, 235), (212, 234, 237), (213, 236, 239), (214, 238, 241), (215, 240, 233), (216, 242, 247), (217, 243, 249), (218, 244, 250), (219, 245, 251), (220, 246, 248), (248, 251, 221), (248, 246, 251), (246, 219, 251), (251, 250, 221), (251, 245, 250), (245, 218, 250), (250, 249, 221), (250, 244, 249), (244, 217, 249), (249, 247, 221), (249, 243, 247), (243, 216, 247), (247, 248, 221), (247, 242, 248), (242, 220, 248), (233, 246, 220), (233, 240, 246), (240, 219, 246), (241, 245, 219), (241, 238, 245), (238, 218, 245), (239, 244, 218), (239, 236, 244), (236, 217, 244), (237, 243, 217), (237, 234, 243), (234, 216, 243), (235, 242, 216), (235, 232, 242), (232, 220, 242), (240, 241, 219), (240, 231, 241), (231, 214, 241), (238, 239, 218), (238, 230, 239), (230, 213, 239), (236, 237, 217), (236, 228, 237), (228, 212, 237), (234, 235, 216), (234, 224, 235), (224, 211, 235), (232, 233, 220), (232, 225, 233), (225, 215, 233), (226, 231, 215), (226, 229, 231), (229, 214, 231), (229, 230, 214), (229, 227, 230), (227, 213, 230), (227, 228, 213), (227, 222, 228), (222, 212, 228), (225, 226, 215), (225, 223, 226), (223, 210, 226), (222, 224, 212), (222, 223, 224), (223, 211, 224), (252, 265, 264), (253, 265, 267), (252, 264, 269), (252, 269, 271), (252, 271, 268), (253, 267, 274), (254, 266, 276), (255, 270, 278), (256, 272, 280), (257, 273, 282), (253, 274, 277), (254, 276, 279), (255, 278, 281), (256, 280, 283), (257, 282, 275), (258, 284, 289), (259, 285, 291), (260, 286, 292), (261, 287, 293), (262, 288, 290), (290, 293, 263), (290, 288, 293), (288, 261, 293), (293, 292, 263), (293, 287, 292), (287, 260, 292), (292, 291, 263), (292, 286, 291), (286, 259, 291), (291, 289, 263), (291, 285, 289), (285, 258, 289), (289, 290, 263), (289, 284, 290), (284, 262, 290), (275, 288, 262), (275, 282, 288), (282, 261, 288), (283, 287, 261), (283, 280, 287), (280, 260, 287), (281, 286, 260), (281, 278, 286), (278, 259, 286), (279, 285, 259), (279, 276, 285), (276, 258, 285), (277, 284, 258), (277, 274, 284), (274, 262, 284), (282, 283, 261), (282, 273, 283), (273, 256, 283), (280, 281, 260), (280, 272, 281), (272, 255, 281), (278, 279, 259), (278, 270, 279), (270, 254, 279), (276, 277, 258), (276, 266, 277), (266, 253, 277), (274, 275, 262), (274, 267, 275), (267, 257, 275), (268, 273, 257), (268, 271, 273), (271, 256, 273), (271, 272, 256), (271, 269, 272), (269, 255, 272), (269, 270, 255), (269, 264, 270), (264, 254, 270), (267, 268, 257), (267, 265, 268), (265, 252, 268), (264, 266, 254), (264, 265, 266), (265, 253, 266), (294, 307, 306), (295, 307, 309), (294, 306, 311), (294, 311, 313), (294, 313, 310), (295, 309, 316), (296, 308, 318), (297, 312, 320), (298, 314, 322), (299, 315, 324), (295, 316, 319), (296, 318, 321), (297, 320, 323), (298, 322, 325), (299, 324, 317), (300, 326, 331), (301, 327, 333), (302, 328, 334), (303, 329, 335), (304, 330, 332), (332, 335, 305), (332, 330, 335), (330, 303, 335), (335, 334, 305), (335, 329, 334), (329, 302, 334), (334, 333, 305), (334, 328, 333), (328, 301, 333), (333, 331, 305), (333, 327, 331), (327, 300, 331), (331, 332, 305), (331, 326, 332), (326, 304, 332), (317, 330, 304), (317, 324, 330), (324, 303, 330), (325, 329, 303), (325, 322, 329), (322, 302, 329), (323, 328, 302), (323, 320, 328), (320, 301, 328), (321, 327, 301), (321, 318, 327), (318, 300, 327), (319, 326, 300), (319, 316, 326), (316, 304, 326), (324, 325, 303), (324, 315, 325), (315, 298, 325), (322, 323, 302), (322, 314, 323), (314, 297, 323), (320, 321, 301), (320, 312, 321), (312, 296, 321), (318, 319, 300), (318, 308, 319), (308, 295, 319), (316, 317, 304), (316, 309, 317), (309, 299, 317), (310, 315, 299), (310, 313, 315), (313, 298, 315), (313, 314, 298), (313, 311, 314), (311, 297, 314), (311, 312, 297), (311, 306, 312), (306, 296, 312), (309, 310, 299), (309, 307, 310), (307, 294, 310), (306, 308, 296), (306, 307, 308), (307, 295, 308), (336, 349, 348), (337, 349, 351), (336, 348, 353), (336, 353, 355), (336, 355, 352), (337, 351, 358), (338, 350, 360), (339, 354, 362), (340, 356, 364), (341, 357, 366), (337, 358, 361), (338, 360, 363), (339, 362, 365), (340, 364, 367), (341, 366, 359), (342, 368, 373), (343, 369, 375), (344, 370, 376), (345, 371, 377), (346, 372, 374), (374, 377, 347), (374, 372, 377), (372, 345, 377), (377, 376, 347), (377, 371, 376), (371, 344, 376), (376, 375, 347), (376, 370, 375), (370, 343, 375), (375, 373, 347), (375, 369, 373), (369, 342, 373), (373, 374, 347), (373, 368, 374), (368, 346, 374), (359, 372, 346), (359, 366, 372), (366, 345, 372), (367, 371, 345), (367, 364, 371), (364, 344, 371), (365, 370, 344), (365, 362, 370), (362, 343, 370), (363, 369, 343), (363, 360, 369), (360, 342, 369), (361, 368, 342), (361, 358, 368), (358, 346, 368), (366, 367, 345), (366, 357, 367), (357, 340, 367), (364, 365, 344), (364, 356, 365), (356, 339, 365), (362, 363, 343), (362, 354, 363), (354, 338, 363), (360, 361, 342), (360, 350, 361), (350, 337, 361), (358, 359, 346), (358, 351, 359), (351, 341, 359), (352, 357, 341), (352, 355, 357), (355, 340, 357), (355, 356, 340), (355, 353, 356), (353, 339, 356), (353, 354, 339), (353, 348, 354), (348, 338, 354), (351, 352, 341), (351, 349, 352), (349, 336, 352), (348, 350, 338), (348, 349, 350), (349, 337, 350), (378, 391, 390), (379, 391, 393), (378, 390, 395), (378, 395, 397), (378, 397, 394), (379, 393, 400), (380, 392, 402), (381, 396, 404), (382, 398, 406), (383, 399, 408), (379, 400, 403), (380, 402, 405), (381, 404, 407), (382, 406, 409), (383, 408, 401), (384, 410, 415), (385, 411, 417), (386, 412, 418), (387, 413, 419), (388, 414, 416), (416, 419, 389), (416, 414, 419), (414, 387, 419), (419, 418, 389), (419, 413, 418), (413, 386, 418), (418, 417, 389), (418, 412, 417), (412, 385, 417), (417, 415, 389), (417, 411, 415), (411, 384, 415), (415, 416, 389), (415, 410, 416), (410, 388, 416), (401, 414, 388), (401, 408, 414), (408, 387, 414), (409, 413, 387), (409, 406, 413), (406, 386, 413), (407, 412, 386), (407, 404, 412), (404, 385, 412), (405, 411, 385), (405, 402, 411), (402, 384, 411), (403, 410, 384), (403, 400, 410), (400, 388, 410), (408, 409, 387), (408, 399, 409), (399, 382, 409), (406, 407, 386), (406, 398, 407), (398, 381, 407), (404, 405, 385), (404, 396, 405), (396, 380, 405), (402, 403, 384), (402, 392, 403), (392, 379, 403), (400, 401, 388), (400, 393, 401), (393, 383, 401), (394, 399, 383), (394, 397, 399), (397, 382, 399), (397, 398, 382), (397, 395, 398), (395, 381, 398), (395, 396, 381), (395, 390, 396), (390, 380, 396), (393, 394, 383), (393, 391, 394), (391, 378, 394), (390, 392, 380), (390, 391, 392), (391, 379, 392), (420, 433, 432), (421, 433, 435), (420, 432, 437), (420, 437, 439), (420, 439, 436), (421, 435, 442), (422, 434, 444), (423, 438, 446), (424, 440, 448), (425, 441, 450), (421, 442, 445), (422, 444, 447), (423, 446, 449), (424, 448, 451), (425, 450, 443), (426, 452, 457), (427, 453, 459), (428, 454, 460), (429, 455, 461), (430, 456, 458), (458, 461, 431), (458, 456, 461), (456, 429, 461), (461, 460, 431), (461, 455, 460), (455, 428, 460), (460, 459, 431), (460, 454, 459), (454, 427, 459), (459, 457, 431), (459, 453, 457), (453, 426, 457), (457, 458, 431), (457, 452, 458), (452, 430, 458), (443, 456, 430), (443, 450, 456), (450, 429, 456), (451, 455, 429), (451, 448, 455), (448, 428, 455), (449, 454, 428), (449, 446, 454), (446, 427, 454), (447, 453, 427), (447, 444, 453), (444, 426, 453), (445, 452, 426), (445, 442, 452), (442, 430, 452), (450, 451, 429), (450, 441, 451), (441, 424, 451), (448, 449, 428), (448, 440, 449), (440, 423, 449), (446, 447, 427), (446, 438, 447), (438, 422, 447), (444, 445, 426), (444, 434, 445), (434, 421, 445), (442, 443, 430), (442, 435, 443), (435, 425, 443), (436, 441, 425), (436, 439, 441), (439, 424, 441), (439, 440, 424), (439, 437, 440), (437, 423, 440), (437, 438, 423), (437, 432, 438), (432, 422, 438), (435, 436, 425), (435, 433, 436), (433, 420, 436), (432, 434, 422), (432, 433, 434), (433, 421, 434), (462, 475, 474), (463, 475, 477), (462, 474, 479), (462, 479, 481), (462, 481, 478), (463, 477, 484), (464, 476, 486), (465, 480, 488), (466, 482, 490), (467, 483, 492), (463, 484, 487), (464, 486, 489), (465, 488, 491), (466, 490, 493), (467, 492, 485), (468, 494, 499), (469, 495, 501), (470, 496, 502), (471, 497, 503), (472, 498, 500), (500, 503, 473), (500, 498, 503), (498, 471, 503), (503, 502, 473), (503, 497, 502), (497, 470, 502), (502, 501, 473), (502, 496, 501), (496, 469, 501), (501, 499, 473), (501, 495, 499), (495, 468, 499), (499, 500, 473), (499, 494, 500), (494, 472, 500), (485, 498, 472), (485, 492, 498), (492, 471, 498), (493, 497, 471), (493, 490, 497), (490, 470, 497), (491, 496, 470), (491, 488, 496), (488, 469, 496), (489, 495, 469), (489, 486, 495), (486, 468, 495), (487, 494, 468), (487, 484, 494), (484, 472, 494), (492, 493, 471), (492, 483, 493), (483, 466, 493), (490, 491, 470), (490, 482, 491), (482, 465, 491), (488, 489, 469), (488, 480, 489), (480, 464, 489), (486, 487, 468), (486, 476, 487), (476, 463, 487), (484, 485, 472), (484, 477, 485), (477, 467, 485), (478, 483, 467), (478, 481, 483), (481, 466, 483), (481, 482, 466), (481, 479, 482), (479, 465, 482), (479, 480, 465), (479, 474, 480), (474, 464, 480), (477, 478, 467), (477, 475, 478), (475, 462, 478), (474, 476, 464), (474, 475, 476), (475, 463, 476), (504, 517, 516), (505, 517, 519), (504, 516, 521), (504, 521, 523), (504, 523, 520), (505, 519, 526), (506, 518, 528), (507, 522, 530), (508, 524, 532), (509, 525, 534), (505, 526, 529), (506, 528, 531), (507, 530, 533), (508, 532, 535), (509, 534, 527), (510, 536, 541), (511, 537, 543), (512, 538, 544), (513, 539, 545), (514, 540, 542), (542, 545, 515), (542, 540, 545), (540, 513, 545), (545, 544, 515), (545, 539, 544), (539, 512, 544), (544, 543, 515), (544, 538, 543), (538, 511, 543), (543, 541, 515), (543, 537, 541), (537, 510, 541), (541, 542, 515), (541, 536, 542), (536, 514, 542), (527, 540, 514), (527, 534, 540), (534, 513, 540), (535, 539, 513), (535, 532, 539), (532, 512, 539), (533, 538, 512), (533, 530, 538), (530, 511, 538), (531, 537, 511), (531, 528, 537), (528, 510, 537), (529, 536, 510), (529, 526, 536), (526, 514, 536), (534, 535, 513), (534, 525, 535), (525, 508, 535), (532, 533, 512), (532, 524, 533), (524, 507, 533), (530, 531, 511), (530, 522, 531), (522, 506, 531), (528, 529, 510), (528, 518, 529), (518, 505, 529), (526, 527, 514), (526, 519, 527), (519, 509, 527), (520, 525, 509), (520, 523, 525), (523, 508, 525), (523, 524, 508), (523, 521, 524), (521, 507, 524), (521, 522, 507), (521, 516, 522), (516, 506, 522), (519, 520, 509), (519, 517, 520), (517, 504, 520), (516, 518, 506), (516, 517, 518), (517, 505, 518), (546, 559, 558), (547, 559, 561), (546, 558, 563), (546, 563, 565), (546, 565, 562), (547, 561, 568), (548, 560, 570), (549, 564, 572), (550, 566, 574), (551, 567, 576), (547, 568, 571), (548, 570, 573), (549, 572, 575), (550, 574, 577), (551, 576, 569), (552, 578, 583), (553, 579, 585), (554, 580, 586), (555, 581, 587), (556, 582, 584), (584, 587, 557), (584, 582, 587), (582, 555, 587), (587, 586, 557), (587, 581, 586), (581, 554, 586), (586, 585, 557), (586, 580, 585), (580, 553, 585), (585, 583, 557), (585, 579, 583), (579, 552, 583), (583, 584, 557), (583, 578, 584), (578, 556, 584), (569, 582, 556), (569, 576, 582), (576, 555, 582), (577, 581, 555), (577, 574, 581), (574, 554, 581), (575, 580, 554), (575, 572, 580), (572, 553, 580), (573, 579, 553), (573, 570, 579), (570, 552, 579), (571, 578, 552), (571, 568, 578), (568, 556, 578), (576, 577, 555), (576, 567, 577), (567, 550, 577), (574, 575, 554), (574, 566, 575), (566, 549, 575), (572, 573, 553), (572, 564, 573), (564, 548, 573), (570, 571, 552), (570, 560, 571), (560, 547, 571), (568, 569, 556), (568, 561, 569), (561, 551, 569), (562, 567, 551), (562, 565, 567), (565, 550, 567), (565, 566, 550), (565, 563, 566), (563, 549, 566), (563, 564, 549), (563, 558, 564), (558, 548, 564), (561, 562, 551), (561, 559, 562), (559, 546, 562), (558, 560, 548), (558, 559, 560), (559, 547, 560), (588, 601, 600), (589, 601, 603), (588, 600, 605), (588, 605, 607), (588, 607, 604), (589, 603, 610), (590, 602, 612), (591, 606, 614), (592, 608, 616), (593, 609, 618), (589, 610, 613), (590, 612, 615), (591, 614, 617), (592, 616, 619), (593, 618, 611), (594, 620, 625), (595, 621, 627), (596, 622, 628), (597, 623, 629), (598, 624, 626), (626, 629, 599), (626, 624, 629), (624, 597, 629), (629, 628, 599), (629, 623, 628), (623, 596, 628), (628, 627, 599), (628, 622, 627), (622, 595, 627), (627, 625, 599), (627, 621, 625), (621, 594, 625), (625, 626, 599), (625, 620, 626), (620, 598, 626), (611, 624, 598), (611, 618, 624), (618, 597, 624), (619, 623, 597), (619, 616, 623), (616, 596, 623), (617, 622, 596), (617, 614, 622), (614, 595, 622), (615, 621, 595), (615, 612, 621), (612, 594, 621), (613, 620, 594), (613, 610, 620), (610, 598, 620), (618, 619, 597), (618, 609, 619), (609, 592, 619), (616, 617, 596), (616, 608, 617), (608, 591, 617), (614, 615, 595), (614, 606, 615), (606, 590, 615), (612, 613, 594), (612, 602, 613), (602, 589, 613), (610, 611, 598), (610, 603, 611), (603, 593, 611), (604, 609, 593), (604, 607, 609), (607, 592, 609), (607, 608, 592), (607, 605, 608), (605, 591, 608), (605, 606, 591), (605, 600, 606), (600, 590, 606), (603, 604, 593), (603, 601, 604), (601, 588, 604), (600, 602, 590), (600, 601, 602), (601, 589, 602), (630, 643, 642), (631, 643, 645), (630, 642, 647), (630, 647, 649), (630, 649, 646), (631, 645, 652), (632, 644, 654), (633, 648, 656), (634, 650, 658), (635, 651, 660), (631, 652, 655), (632, 654, 657), (633, 656, 659), (634, 658, 661), (635, 660, 653), (636, 662, 667), (637, 663, 669), (638, 664, 670), (639, 665, 671), (640, 666, 668), (668, 671, 641), (668, 666, 671), (666, 639, 671), (671, 670, 641), (671, 665, 670), (665, 638, 670), (670, 669, 641), (670, 664, 669), (664, 637, 669), (669, 667, 641), (669, 663, 667), (663, 636, 667), (667, 668, 641), (667, 662, 668), (662, 640, 668), (653, 666, 640), (653, 660, 666), (660, 639, 666), (661, 665, 639), (661, 658, 665), (658, 638, 665), (659, 664, 638), (659, 656, 664), (656, 637, 664), (657, 663, 637), (657, 654, 663), (654, 636, 663), (655, 662, 636), (655, 652, 662), (652, 640, 662), (660, 661, 639), (660, 651, 661), (651, 634, 661), (658, 659, 638), (658, 650, 659), (650, 633, 659), (656, 657, 637), (656, 648, 657), (648, 632, 657), (654, 655, 636), (654, 644, 655), (644, 631, 655), (652, 653, 640), (652, 645, 653), (645, 635, 653), (646, 651, 635), (646, 649, 651), (649, 634, 651), (649, 650, 634), (649, 647, 650), (647, 633, 650), (647, 648, 633), (647, 642, 648), (642, 632, 648), (645, 646, 635), (645, 643, 646), (643, 630, 646), (642, 644, 632), (642, 643, 644), (643, 631, 644), (672, 685, 684), (673, 685, 687), (672, 684, 689), (672, 689, 691), (672, 691, 688), (673, 687, 694), (674, 686, 696), (675, 690, 698), (676, 692, 700), (677, 693, 702), (673, 694, 697), (674, 696, 699), (675, 698, 701), (676, 700, 703), (677, 702, 695), (678, 704, 709), (679, 705, 711), (680, 706, 712), (681, 707, 713), (682, 708, 710), (710, 713, 683), (710, 708, 713), (708, 681, 713), (713, 712, 683), (713, 707, 712), (707, 680, 712), (712, 711, 683), (712, 706, 711), (706, 679, 711), (711, 709, 683), (711, 705, 709), (705, 678, 709), (709, 710, 683), (709, 704, 710), (704, 682, 710), (695, 708, 682), (695, 702, 708), (702, 681, 708), (703, 707, 681), (703, 700, 707), (700, 680, 707), (701, 706, 680), (701, 698, 706), (698, 679, 706), (699, 705, 679), (699, 696, 705), (696, 678, 705), (697, 704, 678), (697, 694, 704), (694, 682, 704), (702, 703, 681), (702, 693, 703), (693, 676, 703), (700, 701, 680), (700, 692, 701), (692, 675, 701), (698, 699, 679), (698, 690, 699), (690, 674, 699), (696, 697, 678), (696, 686, 697), (686, 673, 697), (694, 695, 682), (694, 687, 695), (687, 677, 695), (688, 693, 677), (688, 691, 693), (691, 676, 693), (691, 692, 676), (691, 689, 692), (689, 675, 692), (689, 690, 675), (689, 684, 690), (684, 674, 690), (687, 688, 677), (687, 685, 688), (685, 672, 688), (684, 686, 674), (684, 685, 686), (685, 673, 686), (714, 727, 726), (715, 727, 729), (714, 726, 731), (714, 731, 733), (714, 733, 730), (715, 729, 736), (716, 728, 738), (717, 732, 740), (718, 734, 742), (719, 735, 744), (715, 736, 739), (716, 738, 741), (717, 740, 743), (718, 742, 745), (719, 744, 737), (720, 746, 751), (721, 747, 753), (722, 748, 754), (723, 749, 755), (724, 750, 752), (752, 755, 725), (752, 750, 755), (750, 723, 755), (755, 754, 725), (755, 749, 754), (749, 722, 754), (754, 753, 725), (754, 748, 753), (748, 721, 753), (753, 751, 725), (753, 747, 751), (747, 720, 751), (751, 752, 725), (751, 746, 752), (746, 724, 752), (737, 750, 724), (737, 744, 750), (744, 723, 750), (745, 749, 723), (745, 742, 749), (742, 722, 749), (743, 748, 722), (743, 740, 748), (740, 721, 748), (741, 747, 721), (741, 738, 747), (738, 720, 747), (739, 746, 720), (739, 736, 746), (736, 724, 746), (744, 745, 723), (744, 735, 745), (735, 718, 745), (742, 743, 722), (742, 734, 743), (734, 717, 743), (740, 741, 721), (740, 732, 741), (732, 716, 741), (738, 739, 720), (738, 728, 739), (728, 715, 739), (736, 737, 724), (736, 729, 737), (729, 719, 737), (730, 735, 719), (730, 733, 735), (733, 718, 735), (733, 734, 718), (733, 731, 734), (731, 717, 734), (731, 732, 717), (731, 726, 732), (726, 716, 732), (729, 730, 719), (729, 727, 730), (727, 714, 730), (726, 728, 716), (726, 727, 728), (727, 715, 728), (756, 769, 768), (757, 769, 771), (756, 768, 773), (756, 773, 775), (756, 775, 772), (757, 771, 778), (758, 770, 780), (759, 774, 782), (760, 776, 784), (761, 777, 786), (757, 778, 781), (758, 780, 783), (759, 782, 785), (760, 784, 787), (761, 786, 779), (762, 788, 793), (763, 789, 795), (764, 790, 796), (765, 791, 797), (766, 792, 794), (794, 797, 767), (794, 792, 797), (792, 765, 797), (797, 796, 767), (797, 791, 796), (791, 764, 796), (796, 795, 767), (796, 790, 795), (790, 763, 795), (795, 793, 767), (795, 789, 793), (789, 762, 793), (793, 794, 767), (793, 788, 794), (788, 766, 794), (779, 792, 766), (779, 786, 792), (786, 765, 792), (787, 791, 765), (787, 784, 791), (784, 764, 791), (785, 790, 764), (785, 782, 790), (782, 763, 790), (783, 789, 763), (783, 780, 789), (780, 762, 789), (781, 788, 762), (781, 778, 788), (778, 766, 788), (786, 787, 765), (786, 777, 787), (777, 760, 787), (784, 785, 764), (784, 776, 785), (776, 759, 785), (782, 783, 763), (782, 774, 783), (774, 758, 783), (780, 781, 762), (780, 770, 781), (770, 757, 781), (778, 779, 766), (778, 771, 779), (771, 761, 779), (772, 777, 761), (772, 775, 777), (775, 760, 777), (775, 776, 760), (775, 773, 776), (773, 759, 776), (773, 774, 759), (773, 768, 774), (768, 758, 774), (771, 772, 761), (771, 769, 772), (769, 756, 772), (768, 770, 758), (768, 769, 770), (769, 757, 770), (817, 946, 940), (838, 943, 840), (846, 924, 925), (808, 896, 878), (808, 878, 879), (913, 912, 868), (963, 847, 925), (884, 866, 870), (941, 838, 947), (807, 800, 811), (867, 977, 884), (865, 979, 869), (869, 866, 885), (849, 847, 963), (950, 949, 815), (839, 892, 952), (850, 806, 828), (816, 799, 804), (834, 841, 887), (946, 837, 942), (837, 944, 942), (859, 821, 965), (822, 931, 960), (960, 891, 822), (805, 804, 864), (811, 927, 829), (960, 931, 824), (826, 963, 925), (945, 843, 987), (899, 809, 801), (809, 829, 927), (930, 798, 819), (806, 886, 828), (928, 932, 931), (928, 931, 886), (835, 934, 820), (820, 935, 832), (832, 936, 820), (887, 939, 833), (940, 946, 901), (817, 940, 901), (943, 903, 837), (944, 903, 904), (947, 812, 817), (840, 839, 947), (840, 946, 957), (827, 948, 841), (842, 949, 825), (841, 948, 936), (812, 950, 843), (987, 948, 966), (949, 950, 812), (948, 987, 843), (843, 950, 948), (954, 892, 839), (889, 986, 957), (875, 984, 960), (875, 960, 890), (845, 960, 824), (847, 848, 846), (813, 848, 906), (813, 962, 826), (821, 814, 908), (965, 821, 908), (850, 965, 909), (967, 851, 968), (970, 967, 966), (966, 969, 970), (851, 967, 970), (853, 854, 969), (889, 857, 956), (951, 894, 855), (857, 889, 856), (857, 893, 956), (894, 858, 856), (856, 919, 857), (819, 974, 861), (930, 975, 862), (859, 976, 863), (810, 865, 818), (864, 977, 805), (884, 977, 864), (895, 979, 912), (979, 980, 869), (874, 980, 979), (875, 890, 881), (881, 985, 875), (896, 882, 878), (880, 898, 883), (824, 986, 844), (829, 955, 986), (986, 824, 829), (823, 927, 926), (816, 926, 811, 800), (799, 807, 801, 818), (811, 926, 927), (800, 807, 799), (799, 816, 800), (801, 810, 818), (924, 802, 926, 804), (961, 899, 801), (924, 804, 805, 923), (802, 803, 926), (922, 923, 805, 810), (922, 810, 823, 803), (823, 926, 803), (802, 846, 813, 803), (803, 813, 826, 922), (802, 924, 846), (924, 923, 925), (826, 925, 923), (826, 923, 922), (972, 921, 920, 919), (945, 987, 855, 889), (808, 880, 915), (808, 879, 880), (925, 847, 846), (892, 951, 952), (838, 840, 947), (867, 884, 870), (867, 870, 895), (811, 891, 807), (865, 869, 885), (841, 936, 887), (859, 965, 828), (828, 930, 859), (967, 968, 949), (840, 943, 837, 946), (945, 889, 957), (842, 834, 820), (828, 965, 850), (941, 947, 817), (961, 801, 807), (977, 867, 978), (806, 814, 928, 886), (821, 819, 814), (941, 942, 944), (944, 838, 941), (891, 811, 822), (816, 804, 926), (966, 948, 827), (855, 987, 951), (825, 949, 968), (927, 801, 809), (814, 819, 928), (798, 929, 811, 829), (801, 927, 823, 810), (819, 798, 928), (930, 828, 929), (930, 929, 798), (886, 929, 828), (932, 824, 931), (829, 824, 932), (932, 928, 798, 829), (929, 886, 822, 811), (886, 931, 822), (933, 887, 936, 832), (933, 832, 830), (830, 832, 935), (933, 830, 900), (900, 934, 831), (831, 933, 900), (900, 935, 934), (830, 935, 900), (933, 831, 835, 887), (888, 834, 887, 833), (831, 934, 835), (934, 935, 820), (905, 937, 833), (833, 939, 905), (905, 836, 937), (905, 938, 836), (905, 939, 938), (836, 820, 834, 937), (834, 888, 937), (887, 835, 938, 939), (835, 820, 836), (836, 938, 835), (945, 946, 817, 843), (888, 833, 937), (817, 901, 941), (941, 902, 942), (942, 902, 946), (902, 941, 901), (901, 946, 902), (837, 903, 944), (838, 904, 943), (904, 838, 944), (903, 943, 904), (812, 947, 952), (839, 952, 947), (839, 840, 957), (957, 946, 945), (834, 825, 827, 841), (817, 812, 843), (950, 815, 820, 936), (825, 834, 842), (949, 842, 820, 815), (951, 987, 966, 967), (948, 950, 936), (952, 951, 967, 949), (844, 889, 956, 953), (812, 952, 949), (953, 956, 892, 954), (844, 986, 889), (954, 839, 957, 955), (824, 961, 876, 958), (986, 955, 957), (845, 890, 960), (960, 984, 891), (824, 958, 845), (824, 899, 961), (961, 959, 876), (877, 807, 891, 984), (961, 807, 877, 959), (907, 963, 826, 962), (846, 848, 813), (906, 964, 813), (906, 847, 849), (849, 964, 906), (848, 847, 906), (907, 962, 849, 963), (962, 964, 849), (852, 825, 968, 971), (813, 964, 962), (909, 814, 806), (806, 850, 909), (908, 814, 909), (909, 965, 908), (851, 971, 968), (853, 827, 825, 854), (852, 854, 825), (969, 966, 827, 853), (951, 892, 893, 894), (970, 969, 910), (910, 971, 851), (851, 970, 910), (910, 854, 852), (852, 971, 910), (910, 969, 854), (956, 893, 892), (920, 893, 857, 919), (889, 855, 856), (856, 855, 894), (856, 858, 972), (921, 894, 893, 920), (819, 821, 860, 974), (858, 894, 921), (858, 921, 972), (856, 972, 919), (821, 973, 860), (930, 819, 861, 975), (859, 930, 862, 976), (973, 821, 859, 863), (885, 799, 818, 865), (911, 974, 860), (860, 973, 911), (911, 975, 861), (861, 974, 911), (911, 976, 862), (862, 975, 911), (911, 973, 863), (863, 976, 911), (885, 866, 804, 799), (977, 978, 810, 805), (866, 869, 871, 981), (978, 865, 810), (866, 884, 804), (864, 804, 884), (865, 978, 868), (865, 868, 979), (867, 895, 912), (867, 912, 913), (978, 867, 913), (978, 913, 868), (912, 979, 868), (869, 980, 871), (872, 870, 866, 981), (873, 895, 870, 982), (870, 872, 982), (890, 845, 882, 896), (873, 983, 895), (979, 895, 983), (874, 979, 983), (914, 981, 871), (871, 980, 914), (914, 982, 872), (872, 981, 914), (914, 983, 873), (873, 982, 914), (914, 980, 874), (874, 983, 914), (881, 890, 896), (958, 897, 882, 845), (876, 879, 897, 958), (959, 898, 879, 876), (877, 883, 898, 959), (881, 808, 915, 985), (883, 877, 985), (875, 985, 984), (877, 984, 985), (915, 880, 883, 985), (808, 881, 896), (878, 882, 897), (879, 878, 897), (879, 898, 880), (899, 824, 844, 953), (954, 809, 899, 953), (955, 829, 809, 954)])
me_icosphere_010.polygons.foreach_set('material_index', [0, 0, 0, 0, 0, 0, 0, 0, 0, 0, 0, 0, 0, 0, 0, 0, 0, 0, 0, 0, 0, 0, 0, 0, 0, 0, 0, 0, 0, 0, 0, 0, 0, 0, 0, 0, 0, 0, 0, 0, 0, 0, 0, 0, 0, 0, 0, 0, 0, 0, 0, 0, 0, 0, 0, 0, 0, 0, 0, 0, 0, 0, 0, 0, 0, 0, 0, 0, 0, 0, 0, 0, 0, 0, 0, 0, 0, 0, 0, 0, 0, 0, 0, 0, 0, 0, 0, 0, 0, 0, 0, 0, 0, 0, 0, 0, 0, 0, 0, 0, 0, 0, 0, 0, 0, 0, 0, 0, 0, 0, 0, 0, 0, 0, 0, 0, 0, 0, 0, 0, 0, 0, 0, 0, 0, 0, 0, 0, 0, 0, 0, 0, 0, 0, 0, 0, 0, 0, 0, 0, 0, 0, 0, 0, 0, 0, 0, 0, 0, 0, 0, 0, 0, 0, 0, 0, 0, 0, 0, 0, 1, 1, 1, 1, 1, 1, 1, 1, 1, 1, 1, 1, 1, 1, 1, 1, 1, 1, 1, 1, 1, 1, 1, 1, 1, 1, 1, 1, 1, 1, 1, 1, 1, 1, 1, 1, 1, 1, 1, 1, 1, 1, 1, 1, 1, 1, 1, 1, 1, 1, 1, 1, 1, 1, 1, 1, 1, 1, 1, 1, 1, 1, 1, 1, 1, 1, 1, 1, 1, 1, 1, 1, 1, 1, 1, 1, 1, 1, 1, 1, 2, 2, 2, 2, 2, 2, 2, 2, 2, 2, 2, 2, 2, 2, 2, 2, 2, 2, 2, 2, 2, 2, 2, 2, 2, 2, 2, 2, 2, 2, 2, 2, 2, 2, 2, 2, 2, 2, 2, 2, 2, 2, 2, 2, 2, 2, 2, 2, 2, 2, 2, 2, 2, 2, 2, 2, 2, 2, 2, 2, 2, 2, 2, 2, 2, 2, 2, 2, 2, 2, 2, 2, 2, 2, 2, 2, 2, 2, 2, 2, 3, 3, 3, 3, 3, 3, 3, 3, 3, 3, 3, 3, 3, 3, 3, 3, 3, 3, 3, 3, 3, 3, 3, 3, 3, 3, 3, 3, 3, 3, 3, 3, 3, 3, 3, 3, 3, 3, 3, 3, 3, 3, 3, 3, 3, 3, 3, 3, 3, 3, 3, 3, 3, 3, 3, 3, 3, 3, 3, 3, 3, 3, 3, 3, 3, 3, 3, 3, 3, 3, 3, 3, 3, 3, 3, 3, 3, 3, 3, 3, 2, 2, 2, 2, 2, 2, 2, 2, 2, 2, 2, 2, 2, 2, 2, 2, 2, 2, 2, 2, 2, 2, 2, 2, 2, 2, 2, 2, 2, 2, 2, 2, 2, 2, 2, 2, 2, 2, 2, 2, 2, 2, 2, 2, 2, 2, 2, 2, 2, 2, 2, 2, 2, 2, 2, 2, 2, 2, 2, 2, 2, 2, 2, 2, 2, 2, 2, 2, 2, 2, 2, 2, 2, 2, 2, 2, 2, 2, 2, 2, 0, 0, 0, 0, 0, 0, 0, 0, 0, 0, 0, 0, 0, 0, 0, 0, 0, 0, 0, 0, 0, 0, 0, 0, 0, 0, 0, 0, 0, 0, 0, 0, 0, 0, 0, 0, 0, 0, 0, 0, 0, 0, 0, 0, 0, 0, 0, 0, 0, 0, 0, 0, 0, 0, 0, 0, 0, 0, 0, 0, 0, 0, 0, 0, 0, 0, 0, 0, 0, 0, 0, 0, 0, 0, 0, 0, 0, 0, 0, 0, 2, 2, 2, 2, 2, 2, 2, 2, 2, 2, 2, 2, 2, 2, 2, 2, 2, 2, 2, 2, 2, 2, 2, 2, 2, 2, 2, 2, 2, 2, 2, 2, 2, 2, 2, 2, 2, 2, 2, 2, 2, 2, 2, 2, 2, 2, 2, 2, 2, 2, 2, 2, 2, 2, 2, 2, 2, 2, 2, 2, 2, 2, 2, 2, 2, 2, 2, 2, 2, 2, 2, 2, 2, 2, 2, 2, 2, 2, 2, 2, 0, 0, 0, 0, 0, 0, 0, 0, 0, 0, 0, 0, 0, 0, 0, 0, 0, 0, 0, 0, 0, 0, 0, 0, 0, 0, 0, 0, 0, 0, 0, 0, 0, 0, 0, 0, 0, 0, 0, 0, 0, 0, 0, 0, 0, 0, 0, 0, 0, 0, 0, 0, 0, 0, 0, 0, 0, 0, 0, 0, 0, 0, 0, 0, 0, 0, 0, 0, 0, 0, 0, 0, 0, 0, 0, 0, 0, 0, 0, 0, 0, 0, 0, 0, 0, 0, 0, 0, 0, 0, 0, 0, 0, 0, 0, 0, 0, 0, 0, 0, 0, 0, 0, 0, 0, 0, 0, 0, 0, 0, 0, 0, 0, 0, 0, 0, 0, 0, 0, 0, 0, 0, 0, 0, 0, 0, 0, 0, 0, 0, 0, 0, 0, 0, 0, 0, 0, 0, 0, 0, 0, 0, 0, 0, 0, 0, 0, 0, 0, 0, 0, 0, 0, 0, 0, 0, 0, 0, 0, 0, 0, 0, 0, 0, 0, 0, 0, 0, 0, 0, 0, 0, 0, 0, 0, 0, 0, 0, 0, 0, 0, 0, 0, 0, 0, 0, 0, 0, 0, 0, 0, 0, 0, 0, 0, 0, 0, 0, 0, 0, 0, 0, 0, 0, 0, 0, 0, 0, 0, 0, 0, 0, 0, 0, 0, 0, 0, 0, 0, 0, 0, 0, 0, 0, 0, 0, 0, 0, 0, 0, 0, 0, 0, 0, 0, 0, 0, 0, 0, 0, 0, 0, 0, 0, 0, 0, 0, 0, 0, 0, 0, 0, 0, 0, 0, 0, 0, 0, 0, 0, 0, 0, 0, 0, 0, 0, 0, 0, 0, 0, 0, 0, 0, 0, 0, 0, 0, 0, 0, 0, 0, 0, 0, 0, 0, 0, 0, 0, 0, 0, 0, 0, 0, 0, 0, 0, 0, 0, 0, 0, 0, 0, 0, 0, 0, 0, 0, 0, 0, 0, 0, 0, 0, 0, 0, 0, 0, 0, 0, 0, 2, 2, 2, 2, 2, 2, 2, 2, 2, 2, 2, 2, 2, 2, 2, 2, 2, 2, 2, 2, 2, 2, 2, 2, 2, 2, 2, 2, 2, 2, 2, 2, 2, 2, 2, 2, 2, 2, 2, 2, 2, 2, 2, 2, 2, 2, 2, 2, 2, 2, 2, 2, 2, 2, 2, 2, 2, 2, 2, 2, 2, 2, 2, 2, 2, 2, 2, 2, 2, 2, 2, 2, 2, 2, 2, 2, 2, 2, 2, 2, 0, 0, 0, 0, 0, 0, 0, 0, 0, 0, 0, 0, 0, 0, 0, 0, 0, 0, 0, 0, 0, 0, 0, 0, 0, 0, 0, 0, 0, 0, 0, 0, 0, 0, 0, 0, 0, 0, 0, 0, 0, 0, 0, 0, 0, 0, 0, 0, 0, 0, 0, 0, 0, 0, 0, 0, 0, 0, 0, 0, 0, 0, 0, 0, 0, 0, 0, 0, 0, 0, 0, 0, 0, 0, 0, 0, 0, 0, 0, 0, 2, 2, 2, 2, 2, 2, 2, 2, 2, 2, 2, 2, 2, 2, 2, 2, 2, 2, 2, 2, 2, 2, 2, 2, 2, 2, 2, 2, 2, 2, 2, 2, 2, 2, 2, 2, 2, 2, 2, 2, 2, 2, 2, 2, 2, 2, 2, 2, 2, 2, 2, 2, 2, 2, 2, 2, 2, 2, 2, 2, 2, 2, 2, 2, 2, 2, 2, 2, 2, 2, 2, 2, 2, 2, 2, 2, 2, 2, 2, 2, 0, 0, 0, 0, 0, 0, 0, 0, 0, 0, 0, 0, 0, 0, 0, 0, 0, 0, 0, 0, 0, 0, 0, 0, 0, 0, 0, 0, 0, 0, 0, 0, 0, 0, 0, 0, 0, 0, 0, 0, 0, 0, 0, 0, 0, 0, 0, 0, 0, 0, 0, 0, 0, 0, 0, 0, 0, 0, 0, 0, 0, 0, 0, 0, 0, 0, 0, 0, 0, 0, 0, 0, 0, 0, 0, 0, 0, 0, 0, 0, 0, 0, 0, 0, 0, 0, 0, 0, 0, 0, 0, 0, 0, 0, 0, 0, 0, 0, 0, 0, 0, 0, 0, 0, 0, 0, 0, 0, 0, 0, 0, 0, 0, 0, 0, 0, 0, 0, 0, 0, 0, 0, 0, 0, 0, 0, 0, 0, 0, 0, 0, 0, 0, 0, 0, 0, 0, 0, 0, 0, 0, 0, 0, 0, 0, 0, 0, 0, 0, 0, 0, 0, 0, 0, 0, 0, 0, 0, 0, 0, 0, 0, 0, 0, 0, 0, 0, 0, 0, 0, 0, 0, 0, 0, 0, 0, 0, 0, 0, 0, 0, 0, 0, 0, 0, 0, 0, 0, 0, 0, 0, 0, 0, 0, 0, 0, 0, 0, 0, 0, 0, 0, 0, 0, 0, 0, 0, 0, 0, 0, 0, 0, 0, 0, 0, 0, 0, 0, 0, 0, 0, 0, 0, 0, 0, 0, 0, 0, 0, 0, 0, 0, 0, 0, 0, 0, 0, 0, 0, 0, 2, 2, 2, 2, 2, 2, 2, 2, 2, 2, 2, 2, 2, 2, 2, 2, 2, 2, 2, 2, 2, 2, 2, 2, 2, 2, 2, 2, 2, 2, 2, 2, 2, 2, 2, 2, 2, 2, 2, 2, 2, 2, 2, 2, 2, 2, 2, 2, 2, 2, 2, 2, 2, 2, 2, 2, 2, 2, 2, 2, 2, 2, 2, 2, 2, 2, 2, 2, 2, 2, 2, 2, 2, 2, 2, 2, 2, 2, 2, 2, 6, 6, 6, 6, 6, 6, 6, 6, 6, 6, 6, 6, 6, 6, 6, 6, 6, 6, 6, 6, 6, 6, 6, 6, 6, 6, 6, 6, 6, 6, 6, 6, 6, 6, 6, 6, 6, 6, 6, 6, 6, 6, 6, 6, 6, 6, 6, 6, 6, 6, 6, 6, 6, 6, 6, 6, 6, 6, 6, 6, 6, 6, 6, 6, 6, 6, 6, 6, 6, 6, 6, 6, 6, 6, 6, 6, 6, 6, 6, 6, 6, 6, 6, 6, 6, 6, 6, 6, 6, 6, 6, 6, 6, 6, 6, 6, 6, 6, 6, 6, 6, 6, 6, 6, 6, 6, 6, 6, 6, 6, 6, 6, 6, 6, 6, 6, 6, 6, 6, 6, 6, 6, 6, 6, 6, 6, 6, 6, 6, 6, 6, 6, 6, 6, 6, 6, 6, 6, 6, 6, 6, 6, 6, 6, 6, 6, 6, 6, 6, 6, 6, 6, 6, 6, 6, 6, 6, 6, 6, 6, 6, 6, 6, 6, 6, 6, 6, 6, 6, 6, 6, 6, 6, 6, 6, 6, 6, 6, 6, 6, 6, 6, 6, 6, 6, 6, 6, 6, 6, 6, 6, 6, 6, 6, 6, 6, 6, 6, 6, 6, 6, 6, 6, 6, 6, 6, 6, 6, 6, 6, 6, 6, 6, 6, 6, 6, 6, 6, 6, 6, 6, 6, 6, 6, 6, 6, 6, 6, 6, 6, 6, 6, 6, 6, 6, 6, 6, 6, 6, 6, 6, 6, 6, 6, 6, 6, 6, 6, 6, 6, 6, 6, 6, 6, 6, 6, 6, 6, 6, 6, 6, 6, 6, 6, 6, 6, 6, 6, 6, 6, 6, 6, 6, 6, 6, 6, 6, 6, 6, 6, 6, 6, 6, 6, 6, 6, 6, 6, 6, 6, 6, 6, 6, 6, 6, 6, 6, 6, 6, 6, 6, 6, 6, 6, 6, 6, 6, 6, 6])
me_icosphere_010.materials.append(mat_leavesprime)
me_icosphere_010.materials.append(mat_material_003)
me_icosphere_010.materials.append(mat_material_019)
me_icosphere_010.materials.append(mat_material_004)
me_icosphere_010.materials.append(mat_material)
me_icosphere_010.materials.append(mat_material_002)
me_icosphere_010.materials.append(mat_stump)
me_icosphere_010.use_remesh_preserve_volume = False
me_icosphere_010.use_remesh_preserve_attributes = False
me_icosphere_010.use_mirror_vertex_groups = False
me_icosphere_010.update()

# ---- objects
ob_tree1 = bpy.data.objects.new('Tree1', me_icosphere_010)

# ---- transforms, parenting, visibility, modifiers, constraints
ob_tree1.location = (0.0, 0.0, 0.0)
ob_tree1.delta_location = (-2.68, 1.567, 7.63)
ob_tree1.lineart.crease_threshold = 0.0

# ---- collection membership
col_collection_1.objects.link(ob_tree1)

# ---- scene / render settings (as saved in the file)
scene.frame_start = 1; scene.frame_end = 250; scene.frame_set(1)
scene.render.engine = 'BLENDER_EEVEE_NEXT'
scene.render.resolution_percentage = 50
scene.render.dither_intensity = 0.0
scene.cycles.use_denoising = False
scene.cycles.samples = 128
scene.cycles.sampling_pattern = 'TABULATED_SOBOL'
scene.cycles.use_adaptive_sampling = False
scene.cycles.use_light_tree = False
scene.cycles.blur_glossy = 0.0
scene.cycles.sample_clamp_indirect = 0.0
scene.view_settings.view_transform = 'Standard'
bpy.context.view_layer.update()

# ---- added for rendering (the .blend has no active camera and no usable light): camera, sun
cam_auto = bpy.data.cameras.new('AutoCamera')
cam_auto.lens = 50.0
cam_auto.sensor_width = 36.0
cam_auto.clip_end = 1000.0
ob_auto_camera = bpy.data.objects.new('AutoCamera', cam_auto)
scene.collection.objects.link(ob_auto_camera)
ob_auto_camera.location = (18.7377, -21.7228, 19.1028)
ob_auto_camera.rotation_euler = (1.09748, -7.21219e-08, 0.694738)
scene.camera = ob_auto_camera
light_auto_sun = bpy.data.lights.new('AutoSun', 'SUN')
light_auto_sun.energy = 3.0
light_auto_sun.angle = 0.0523599
ob_auto_sun = bpy.data.objects.new('AutoSun', light_auto_sun)
scene.collection.objects.link(ob_auto_sun)
ob_auto_sun.rotation_euler = (0.872665, 0.174533, 0.523599)
bpy.context.view_layer.update()
